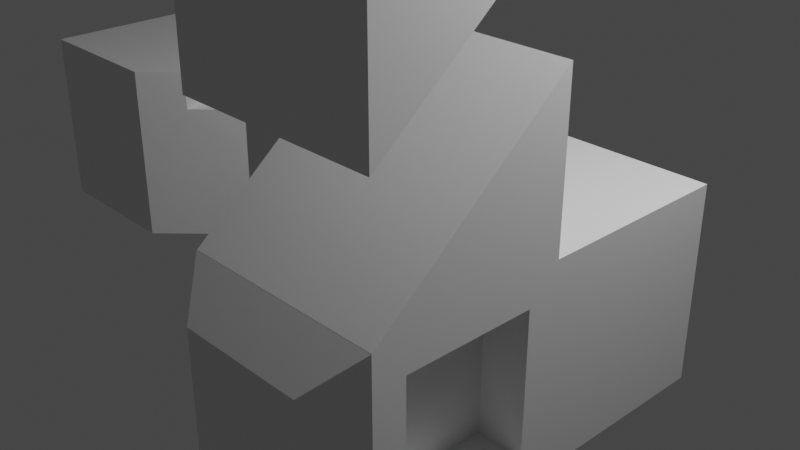 # Source: AllTargets.blend  (saved by Blender 3.2.14; exported with 4.5.12 LTS)
import bpy
from mathutils import Matrix  # noqa: F401  (used for matrix-valued properties, if any)

bpy.ops.wm.read_factory_settings(use_empty=True)
scene = bpy.context.scene
scene.name = 'Scene'

# ---- collections
col_collection = bpy.data.collections.new('Collection'); scene.collection.children.link(col_collection)

# ---- materials (node trees are filled in below, after node groups)
mat_material = bpy.data.materials.new('Material')
mat_material.alpha_threshold = 0.0
mat_material.use_transparent_shadow = False
mat_material.line_color = (0.0, 0.0, 0.0, 1.0)

# ---- material node trees
mat_material.use_nodes = True; mat_material.node_tree.nodes.clear()
_N = mat_material.node_tree.nodes; _L = mat_material.node_tree.links
n0 = _N.new('ShaderNodeOutputMaterial'); n0.name = 'Material Output'; n0.location = (300, 300)
n1 = _N.new('ShaderNodeBsdfPrincipled'); n1.name = 'Principled BSDF'; n1.location = (10, 300)
n1.distribution = 'GGX'
n1.subsurface_method = 'RANDOM_WALK_SKIN'
n1.inputs[2].default_value = 0.4
n1.inputs[3].default_value = 1.45
n1.inputs[27].default_value = (0.0, 0.0, 0.0, 1.0)
n1.inputs[28].default_value = 1.0
_L.new(n1.outputs[0], n0.inputs[0])
n0.is_active_output = True

# ---- world
world_world = bpy.data.worlds.new('World'); scene.world = world_world
world_world.use_nodes = True; world_world.node_tree.nodes.clear()
_N = world_world.node_tree.nodes; _L = world_world.node_tree.links
n0 = _N.new('ShaderNodeOutputWorld'); n0.name = 'World Output'; n0.location = (300, 300)
n1 = _N.new('ShaderNodeBackground'); n1.name = 'Background'; n1.location = (10, 300)
n1.inputs[0].default_value = (0.05088, 0.05088, 0.05088, 1.0)
_L.new(n1.outputs[0], n0.inputs[0])
n0.is_active_output = True
world_world.color = (0.05088, 0.05088, 0.05088)
world_world.use_sun_shadow = False
world_world.sun_shadow_jitter_overblur = 0.0

# ---- cameras
cam_camera = bpy.data.cameras.new('Camera')
cam_camera.clip_end = 100.0
cam_camera.ortho_scale = 7.314

# ---- lights
light_light = bpy.data.lights.new('Light', 'POINT')
light_light.transmission_factor = 0.0
light_light.energy = 1000.0
light_light.shadow_soft_size = 0.1
light_light.shadow_maximum_resolution = 0.006
light_light.use_absolute_resolution = True

# ---- meshes
me_cube = bpy.data.meshes.new('Cube')
me_cube.from_pydata([(2.816, 1.0, 1.0), (2.816, 1.0, -1.0), (2.816, -1.309, 0.6908), (2.816, -1.309, -0.6908), (0.8163, 1.0, -1.0), (0.4298, -0.6135, 1.0), (0.8163, -1.0, -1.0), (0.4298, 0.6135, 1.0), (2.816, -2.585, 0.6908), (2.816, -2.585, -0.6908), (0.8163, -2.894, -1.0), (0.8163, -2.894, 1.0), (-1.144, -1.0, -1.0), (-0.7571, -0.6135, 1.0), (2.816, -1.0, 2.561), (0.8163, -1.0, 2.561), (0.8163, 1.0, 1.0), (0.8163, -1.0, 1.0), (-1.144, -1.0, 1.0), (0.4298, 0.6135, 0.5657), (0.4298, -0.6135, 0.5657), (-0.7571, -0.6135, 0.5657), (2.816, -1.0, 1.0), (2.816, -1.0, -1.0), (2.816, -2.894, 1.0), (2.816, -2.894, -1.0), (2.358, -1.309, 0.6908), (2.358, -1.309, -0.6908), (2.358, -2.585, 0.6908), (2.358, -2.585, -0.6908), (-0.7571, -0.6135, 1.0), (-0.7571, -0.6135, 0.5657), (2.816, -2.897, 1.0), (2.447, -3.266, 0.6308), (2.447, -3.266, -0.6308), (2.816, -2.897, -1.0), (1.186, -3.266, -0.6308), (0.8163, -2.897, -1.0), (0.8163, -2.897, 1.0), (1.186, -3.266, 0.6308)], [], [(4, 1, 23, 6), (1, 0, 22, 23), (4, 16, 0, 1), (6, 23, 25, 10), (0, 16, 17, 22), (10, 25, 35, 37), (9, 3, 27, 29), (17, 11, 15), (17, 6, 10, 11), (22, 17, 15, 14), (6, 17, 18, 12), (5, 7, 19, 20), (7, 5, 17, 16), (5, 13, 18, 17), (12, 4, 6), (19, 21, 20), (2, 3, 23, 22), (9, 8, 24, 25), (3, 9, 25, 23), (8, 2, 22, 24), (27, 26, 28, 29), (3, 2, 26, 27), (2, 8, 28, 26), (8, 9, 29, 28), (13, 21, 31, 30), (20, 5, 13, 30, 31, 21), (7, 16, 4, 12, 18, 13, 30, 31, 21, 19), (24, 11, 38, 32), (34, 33, 39, 36), (11, 10, 37, 38), (33, 34, 35, 32), (37, 35, 34, 36), (32, 38, 39, 33), (38, 37, 36, 39), (25, 24, 32, 35), (14, 24, 22), (24, 14, 15, 11, 38, 32)])
_uv = me_cube.uv_layers.new(name='UVMap')
_uv.uv.foreach_set('vector', [0.2862, 0.5, 0.375, 0.5, 0.375, 0.75, 0.2862, 0.75, 0.375, 0.5, 0.625, 0.5, 0.625, 0.75, 0.375, 0.75, 0.375, 0.4112, 0.625, 0.4112, 0.625, 0.5, 0.375, 0.5, 0.2862, 0.75, 0.375, 0.75, 0.375, 0.75, 0.2862, 0.75, 0.625, 0.5, 0.7138, 0.5, 0.7138, 0.75, 0.625, 0.75, 0.2862, 0.75, 0.375, 0.75, 0.375, 0.75, 0.2862, 0.75, 0.4137, 0.75, 0.4137, 0.75, 0.4137, 0.75, 0.4137, 0.75, 0.625, 0.8388, 0.625, 0.8388, 0.625, 0.8388, 0.625, 0.8388, 0.375, 0.8388, 0.375, 0.8388, 0.625, 0.8388, 0.625, 0.75, 0.7138, 0.75, 0.7138, 0.75, 0.625, 0.75, 0.375, 0.8388, 0.625, 0.8388, 0.625, 0.9258, 0.375, 0.9258, 0.7309, 0.7017, 0.7309, 0.5483, 0.7309, 0.5483, 0.7309, 0.7017, 0.7309, 0.5483, 0.7309, 0.7017, 0.7138, 0.75, 0.7138, 0.5, 0.7309, 0.7017, 0.7836, 0.7017, 0.8008, 0.75, 0.7138, 0.75, 0.1992, 0.75, 0.2862, 0.5, 0.2862, 0.75, 0.7309, 0.5483, 0.7836, 0.7017, 0.7309, 0.7017, 0.5863, 0.75, 0.4137, 0.75, 0.375, 0.75, 0.625, 0.75, 0.4137, 0.75, 0.5863, 0.75, 0.625, 0.75, 0.375, 0.75, 0.4137, 0.75, 0.4137, 0.75, 0.375, 0.75, 0.375, 0.75, 0.5863, 0.75, 0.5863, 0.75, 0.625, 0.75, 0.625, 0.75, 0.4137, 0.75, 0.5863, 0.75, 0.5863, 0.75, 0.4137, 0.75, 0.4137, 0.75, 0.5863, 0.75, 0.5863, 0.75, 0.4137, 0.75, 0.5863, 0.75, 0.5863, 0.75, 0.5863, 0.75, 0.5863, 0.75, 0.5863, 0.75, 0.4137, 0.75, 0.4137, 0.75, 0.5863, 0.75, 0.0, 0.0, 0.0, 0.0, 0.0, 0.0, 0.0, 0.0, 0.0, 0.0, 0.0, 0.0, 0.0, 0.0, 0.0, 0.0, 0.0, 0.0, 0.0, 0.0, 0.0, 0.0, 0.0, 0.0, 0.0, 0.0, 0.0, 0.0, 0.0, 0.0, 0.0, 0.0, 0.0, 0.0, 0.0, 0.0, 0.0, 0.0, 0.0, 0.0, 0.625, 0.75, 0.625, 0.8388, 0.625, 0.8388, 0.625, 0.75, 0.4211, 0.7664, 0.5789, 0.7664, 0.5789, 0.8224, 0.4211, 0.8224, 0.625, 0.8388, 0.375, 0.8388, 0.375, 0.8388, 0.625, 0.8388, 0.5789, 0.7664, 0.4211, 0.7664, 0.375, 0.75, 0.625, 0.75, 0.375, 0.8388, 0.375, 0.75, 0.4211, 0.7664, 0.4211, 0.8224, 0.625, 0.75, 0.625, 0.8388, 0.5789, 0.8224, 0.5789, 0.7664, 0.625, 0.8388, 0.375, 0.8388, 0.4211, 0.8224, 0.5789, 0.8224, 0.375, 0.75, 0.625, 0.75, 0.625, 0.75, 0.375, 0.75, 0.625, 0.75, 0.625, 0.75, 0.625, 0.75, 0.0, 0.0, 0.0, 0.0, 0.0, 0.0, 0.0, 0.0, 0.0, 0.0, 0.0, 0.0])
me_cube.materials.append(mat_material)
me_cube.use_mirror_vertex_groups = False
me_cube.update()
me_cube_001 = bpy.data.meshes.new('Cube.001')
me_cube_001.from_pydata([(-2.816, 1.0, 1.0), (-2.816, 1.0, -1.0), (-2.816, -1.0, 1.0), (-2.816, -1.0, -1.0), (0.8163, 1.0, -1.0), (0.4298, 0.6135, 1.0), (-0.7571, 0.6135, 1.0), (-1.144, -1.0, -1.0), (-0.7571, -0.6135, 1.0), (-1.144, 1.0, -1.0), (-1.144, 1.0, 1.0), (0.8163, 1.0, 1.0), (-1.144, -1.0, 1.0), (-0.7571, 0.6135, 0.5657), (0.4298, 0.6135, 0.5657), (-0.7571, -0.6135, 0.5657)], [], [(10, 0, 2, 12), (7, 12, 2, 3), (3, 2, 0, 1), (9, 10, 11, 4), (9, 4, 7), (1, 9, 7, 3), (1, 0, 10, 9), (6, 5, 11, 10), (8, 6, 10, 12), (8, 15, 13, 6), (15, 14, 13), (5, 6, 13, 14), (11, 5, 14, 15, 8, 12, 7, 4)])
_uv = me_cube_001.uv_layers.new(name='UVMap')
_uv.uv.foreach_set('vector', [0.8008, 0.5, 0.875, 0.5, 0.875, 0.75, 0.8008, 0.75, 0.375, 0.9258, 0.625, 0.9258, 0.625, 1.0, 0.375, 1.0, 0.375, 0.0, 0.625, 0.0, 0.625, 0.25, 0.375, 0.25, 0.375, 0.3242, 0.625, 0.3242, 0.625, 0.4112, 0.375, 0.4112, 0.1992, 0.5, 0.2862, 0.5, 0.1992, 0.75, 0.125, 0.5, 0.1992, 0.5, 0.1992, 0.75, 0.125, 0.75, 0.375, 0.25, 0.625, 0.25, 0.625, 0.3242, 0.375, 0.3242, 0.7836, 0.5483, 0.7309, 0.5483, 0.7138, 0.5, 0.8008, 0.5, 0.7836, 0.7017, 0.7836, 0.5483, 0.8008, 0.5, 0.8008, 0.75, 0.7836, 0.7017, 0.7836, 0.7017, 0.7836, 0.5483, 0.7836, 0.5483, 0.7836, 0.7017, 0.7309, 0.5483, 0.7836, 0.5483, 0.7309, 0.5483, 0.7836, 0.5483, 0.7836, 0.5483, 0.7309, 0.5483, 0.7138, 0.5, 0.7309, 0.5483, 0.7309, 0.5483, 0.7836, 0.7017, 0.7836, 0.7017, 0.8008, 0.75, 0.375, 0.9258, 0.2862, 0.5])
me_cube_001.materials.append(mat_material)
me_cube_001.use_mirror_vertex_groups = False
me_cube_001.update()
me_cube_002 = bpy.data.meshes.new('Cube.002')
me_cube_002.from_pydata([(0.8163, -2.894, 1.0), (2.449, -1.367, 2.927), (2.816, -1.0, 2.561), (0.8163, -1.0, 2.561), (1.183, -1.367, 2.927), (2.816, -2.894, 2.561), (2.449, -2.527, 2.927), (1.183, -2.527, 2.927), (0.8163, -2.894, 2.561), (2.816, -2.894, 1.0)], [], [(9, 2, 5), (1, 4, 7, 6), (0, 9, 5, 8), (2, 3, 4, 1), (6, 7, 8, 5), (1, 6, 5, 2), (3, 8, 7, 4), (3, 0, 8), (0, 3, 2, 9)])
_uv = me_cube_002.uv_layers.new(name='UVMap')
_uv.uv.foreach_set('vector', [0.625, 0.75, 0.625, 0.75, 0.625, 0.75, 0.6413, 0.75, 0.6975, 0.75, 0.6975, 0.75, 0.6413, 0.75, 0.625, 0.8388, 0.625, 0.75, 0.625, 0.75, 0.625, 0.8388, 0.625, 0.75, 0.7138, 0.75, 0.6975, 0.75, 0.6413, 0.75, 0.6413, 0.75, 0.6975, 0.75, 0.7138, 0.75, 0.625, 0.75, 0.6413, 0.75, 0.6413, 0.75, 0.625, 0.75, 0.625, 0.75, 0.7138, 0.75, 0.7138, 0.75, 0.6975, 0.75, 0.6975, 0.75, 0.625, 0.8388, 0.625, 0.8388, 0.625, 0.8388, 0.625, 0.8388, 0.625, 0.8388, 0.625, 0.75, 0.625, 0.75])
me_cube_002.materials.append(mat_material)
me_cube_002.use_mirror_vertex_groups = False
me_cube_002.update()

# ---- objects
ob_cube = bpy.data.objects.new('Cube', me_cube)
ob_light = bpy.data.objects.new('Light', light_light)
ob_camera = bpy.data.objects.new('Camera', cam_camera)
ob_cube_001 = bpy.data.objects.new('Cube.001', me_cube_001)
ob_cube_002 = bpy.data.objects.new('Cube.002', me_cube_002)

# ---- transforms, parenting, visibility, modifiers, constraints
ob_cube.location = (0.0, 0.0, 0.0)
ob_cube.lock_rotations_4d = False
ob_cube.empty_display_type = 'ARROWS'
ob_cube.lineart.crease_threshold = 0.0
ob_light.location = (4.076, 1.005, 5.904)
ob_light.rotation_euler = (0.6503, 0.05522, 1.866)
ob_light.lock_rotations_4d = False
ob_light.empty_display_type = 'ARROWS'
ob_light.color = (0.0, 0.0, 0.0, 0.0)
ob_light.lineart.crease_threshold = 0.0
ob_camera.location = (7.359, -6.926, 4.958)
ob_camera.rotation_euler = (1.109, 0.0, 0.8149)
ob_camera.lock_rotations_4d = False
ob_camera.empty_display_type = 'ARROWS'
ob_camera.color = (0.0, 0.0, 0.0, 0.0)
ob_camera.display_type = 'WIRE'
ob_camera.lineart.crease_threshold = 0.0
ob_cube_001.location = (-2.062, 0.0, 0.0)
ob_cube_001.lock_rotations_4d = False
ob_cube_001.empty_display_type = 'ARROWS'
ob_cube_001.lineart.crease_threshold = 0.0
ob_cube_002.location = (0.0, 0.0, 1.252)
ob_cube_002.lock_rotations_4d = False
ob_cube_002.empty_display_type = 'ARROWS'
ob_cube_002.lineart.crease_threshold = 0.0

# ---- collection membership
col_collection.objects.link(ob_cube)
col_collection.objects.link(ob_light)
col_collection.objects.link(ob_camera)
col_collection.objects.link(ob_cube_001)
col_collection.objects.link(ob_cube_002)

# ---- scene / render settings (as saved in the file)
scene.camera = ob_camera
scene.frame_start = 1; scene.frame_end = 250; scene.frame_set(61)
scene.render.engine = 'BLENDER_EEVEE_NEXT'
scene.cycles.sampling_pattern = 'TABULATED_SOBOL'
scene.cycles.use_light_tree = False
scene.view_settings.view_transform = 'Filmic'
bpy.context.view_layer.update()
